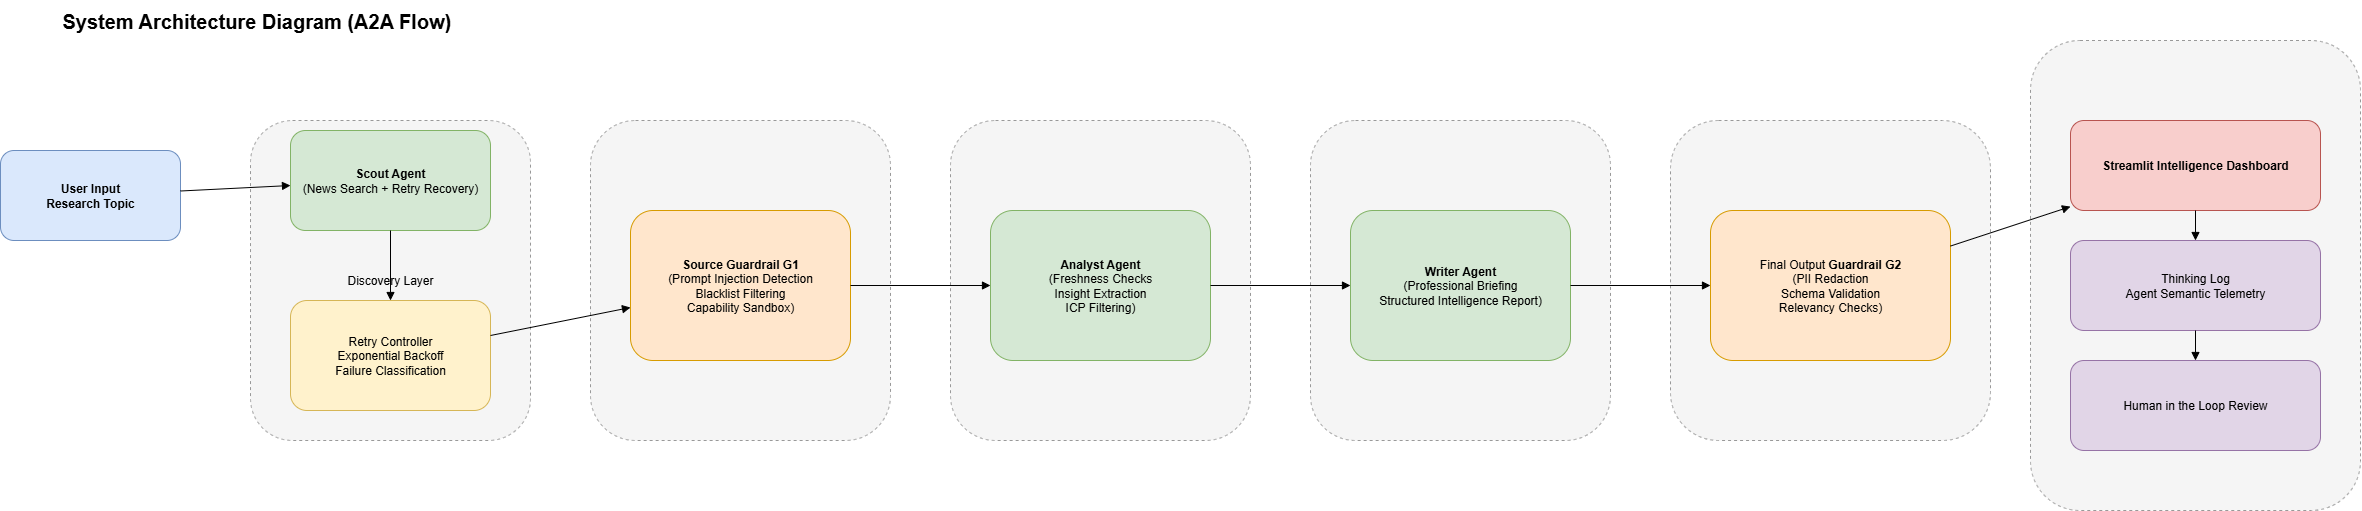

The diagram above was exported from draw.io. Its source (the exported page's mxGraphModel, read from the mxfile embedded in the PNG):
<mxGraphModel dx="1291" dy="1178" grid="1" gridSize="10" guides="1" tooltips="1" connect="1" arrows="1" fold="1" page="1" pageScale="1" pageWidth="1100" pageHeight="850" math="0" shadow="0">
  <root>
    <mxCell id="0" />
    <mxCell id="1" parent="0" />
    <mxCell id="T" value="System Architecture Diagram (A2A Flow)" style="text;html=1;strokeColor=none;fillColor=none;align=left;verticalAlign=middle;whiteSpace=wrap;fontSize=20;fontStyle=1;" vertex="1" parent="1">
      <mxGeometry x="90" y="260" width="620" height="40" as="geometry" />
    </mxCell>
    <mxCell id="U" value="User Input&lt;br&gt;Research Topic" style="rounded=1;whiteSpace=wrap;html=1;fillColor=#dae8fc;strokeColor=#6c8ebf;fontStyle=1;" vertex="1" parent="1">
      <mxGeometry x="30" y="410" width="180" height="90" as="geometry" />
    </mxCell>
    <mxCell id="L1" value="Discovery Layer" style="rounded=1;whiteSpace=wrap;html=1;fillColor=#f5f5f5;strokeColor=#999999;dashed=1;" vertex="1" parent="1">
      <mxGeometry x="280" y="380" width="280" height="320" as="geometry" />
    </mxCell>
    <mxCell id="S" value="&lt;b&gt;Scout Agent&lt;br&gt;&lt;/b&gt;(News Search + Retry Recovery)" style="rounded=1;whiteSpace=wrap;html=1;fillColor=#d5e8d4;strokeColor=#82b366;" vertex="1" parent="1">
      <mxGeometry x="320" y="390" width="200" height="100" as="geometry" />
    </mxCell>
    <mxCell id="RC" value="Retry Controller&lt;br&gt;Exponential Backoff&lt;br&gt;Failure Classification" style="rounded=1;whiteSpace=wrap;html=1;fillColor=#fff2cc;strokeColor=#d6b656;" vertex="1" parent="1">
      <mxGeometry x="320" y="560" width="200" height="110" as="geometry" />
    </mxCell>
    <mxCell id="L2" value="Security Layer" style="rounded=1;whiteSpace=wrap;html=1;fillColor=#f5f5f5;strokeColor=#999999;dashed=1;" vertex="1" parent="1">
      <mxGeometry x="620" y="380" width="300" height="320" as="geometry" />
    </mxCell>
    <mxCell id="G1" value="&lt;b&gt;Source Guardrail G1&lt;/b&gt;&lt;br&gt;(Prompt Injection Detection&lt;br&gt;Blacklist Filtering&lt;br&gt;Capability Sandbox)" style="rounded=1;whiteSpace=wrap;html=1;fillColor=#ffe6cc;strokeColor=#d79b00;" vertex="1" parent="1">
      <mxGeometry x="660" y="470" width="220" height="150" as="geometry" />
    </mxCell>
    <mxCell id="L3" value="Intelligence Layer" style="rounded=1;whiteSpace=wrap;html=1;fillColor=#f5f5f5;strokeColor=#999999;dashed=1;" vertex="1" parent="1">
      <mxGeometry x="980" y="380" width="300" height="320" as="geometry" />
    </mxCell>
    <mxCell id="A" value="&lt;b&gt;Analyst Agent&lt;/b&gt;&lt;br&gt;(Freshness Checks&lt;br&gt;Insight Extraction&lt;br&gt;ICP Filtering)" style="rounded=1;whiteSpace=wrap;html=1;fillColor=#d5e8d4;strokeColor=#82b366;" vertex="1" parent="1">
      <mxGeometry x="1020" y="470" width="220" height="150" as="geometry" />
    </mxCell>
    <mxCell id="L4" value="Content Generation Layer" style="rounded=1;whiteSpace=wrap;html=1;fillColor=#f5f5f5;strokeColor=#999999;dashed=1;" vertex="1" parent="1">
      <mxGeometry x="1340" y="380" width="300" height="320" as="geometry" />
    </mxCell>
    <mxCell id="W" value="&lt;b&gt;Writer Agent&lt;/b&gt;&lt;br&gt;(Professional Briefing&lt;br&gt;Structured Intelligence Report)" style="rounded=1;whiteSpace=wrap;html=1;fillColor=#d5e8d4;strokeColor=#82b366;" vertex="1" parent="1">
      <mxGeometry x="1380" y="470" width="220" height="150" as="geometry" />
    </mxCell>
    <mxCell id="L5" value="Output Safety Layer" style="rounded=1;whiteSpace=wrap;html=1;fillColor=#f5f5f5;strokeColor=#999999;dashed=1;" vertex="1" parent="1">
      <mxGeometry x="1700" y="380" width="320" height="320" as="geometry" />
    </mxCell>
    <mxCell id="G2" value="Final Output &lt;b&gt;Guardrail G2&lt;/b&gt;&lt;br&gt;(PII Redaction&lt;br&gt;Schema Validation&lt;br&gt;Relevancy Checks)" style="rounded=1;whiteSpace=wrap;html=1;fillColor=#ffe6cc;strokeColor=#d79b00;" vertex="1" parent="1">
      <mxGeometry x="1740" y="470" width="240" height="150" as="geometry" />
    </mxCell>
    <mxCell id="L6" value="Interface Layer" style="rounded=1;whiteSpace=wrap;html=1;fillColor=#f5f5f5;strokeColor=#999999;dashed=1;" vertex="1" parent="1">
      <mxGeometry x="2060" y="300" width="330" height="470" as="geometry" />
    </mxCell>
    <mxCell id="UI" value="Streamlit Intelligence Dashboard" style="rounded=1;whiteSpace=wrap;html=1;fillColor=#f8cecc;strokeColor=#b85450;fontStyle=1;" vertex="1" parent="1">
      <mxGeometry x="2100" y="380" width="250" height="90" as="geometry" />
    </mxCell>
    <mxCell id="LOG" value="Thinking Log&lt;br&gt;Agent Semantic Telemetry" style="rounded=1;whiteSpace=wrap;html=1;fillColor=#e1d5e7;strokeColor=#9673a6;" vertex="1" parent="1">
      <mxGeometry x="2100" y="500" width="250" height="90" as="geometry" />
    </mxCell>
    <mxCell id="HITL" value="Human in the Loop Review" style="rounded=1;whiteSpace=wrap;html=1;fillColor=#e1d5e7;strokeColor=#9673a6;" vertex="1" parent="1">
      <mxGeometry x="2100" y="620" width="250" height="90" as="geometry" />
    </mxCell>
    <mxCell id="e1" value="" style="endArrow=block;endFill=1;html=1;rounded=0;" edge="1" parent="1" source="U" target="S">
      <mxGeometry relative="1" as="geometry" />
    </mxCell>
    <mxCell id="e2" value="" style="endArrow=block;endFill=1;html=1;rounded=0;" edge="1" parent="1" source="S" target="RC">
      <mxGeometry relative="1" as="geometry" />
    </mxCell>
    <mxCell id="e3" value="" style="endArrow=block;endFill=1;html=1;rounded=0;" edge="1" parent="1" source="RC" target="G1">
      <mxGeometry relative="1" as="geometry" />
    </mxCell>
    <mxCell id="e4" value="" style="endArrow=block;endFill=1;html=1;rounded=0;" edge="1" parent="1" source="G1" target="A">
      <mxGeometry relative="1" as="geometry" />
    </mxCell>
    <mxCell id="e5" value="" style="endArrow=block;endFill=1;html=1;rounded=0;" edge="1" parent="1" source="A" target="W">
      <mxGeometry relative="1" as="geometry" />
    </mxCell>
    <mxCell id="e6" value="" style="endArrow=block;endFill=1;html=1;rounded=0;" edge="1" parent="1" source="W" target="G2">
      <mxGeometry relative="1" as="geometry" />
    </mxCell>
    <mxCell id="e7" value="" style="endArrow=block;endFill=1;html=1;rounded=0;" edge="1" parent="1" source="G2" target="UI">
      <mxGeometry relative="1" as="geometry" />
    </mxCell>
    <mxCell id="e8" value="" style="endArrow=block;endFill=1;html=1;rounded=0;" edge="1" parent="1" source="UI" target="LOG">
      <mxGeometry relative="1" as="geometry" />
    </mxCell>
    <mxCell id="e9" value="" style="endArrow=block;endFill=1;html=1;rounded=0;exitX=0.5;exitY=1;exitDx=0;exitDy=0;" edge="1" parent="1" source="LOG" target="HITL">
      <mxGeometry relative="1" as="geometry" />
    </mxCell>
  </root>
</mxGraphModel>